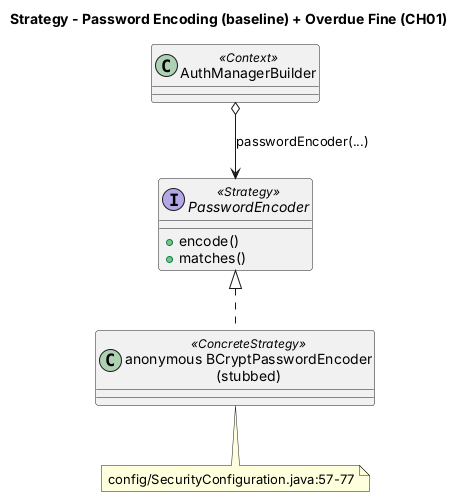

The diagram above was rendered by PlantUML. Its source (embedded in the PNG):
@startuml strategy
title Strategy - Password Encoding (baseline) + Overdue Fine (CH01)
skinparam shadowing false
interface PasswordEncoder <<Strategy>> {
  +encode()
  +matches()
}
class "anonymous BCryptPasswordEncoder\n(stubbed)" as Stub <<ConcreteStrategy>>
class AuthManagerBuilder <<Context>>
PasswordEncoder <|.. Stub
AuthManagerBuilder o--> PasswordEncoder : passwordEncoder(...)
note bottom of Stub : config/SecurityConfiguration.java:57-77
@enduml